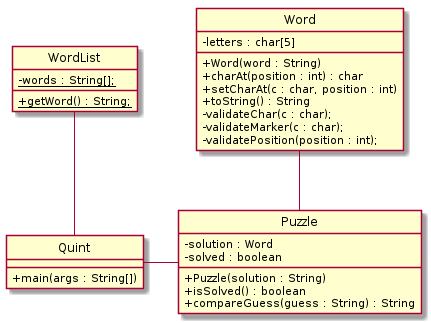

The diagram above was rendered by PlantUML. Its source (embedded in the PNG):
@startuml
skinparam classAttributeIconSize 0
hide circle

class WordList {
  -{static} words : String[];
  +{static} getWord() : String;
}
class Word {
  -letters : char[5]
  +Word(word : String)
  +charAt(position : int) : char
  +setCharAt(c : char, position : int)
  +toString() : String
  -validateChar(c : char);
  -validateMarker(c : char);
  -validatePosition(position : int);
}
class Puzzle {
  -solution : Word
  -solved : boolean
  +Puzzle(solution : String)
  +isSolved() : boolean
  +compareGuess(guess : String) : String
}
class Quint {
  +main(args : String[])
}

Quint - Puzzle
WordList -- Quint
Word -- Puzzle

@enduml